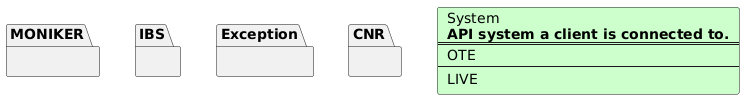

The diagram above was rendered by PlantUML. Its source (embedded in the PNG):
@startuml division-diagram
  card System #ccffcc [
    System
    <b>API system a client is connected to.</b>
    ====
    OTE
    ----
    LIVE
  ]
  package MONIKER as MONIKER {
  }
  package IBS as IBS {
  }
  package Exception as Exception {
  }
  package CNR as CNR {
  }
@enduml